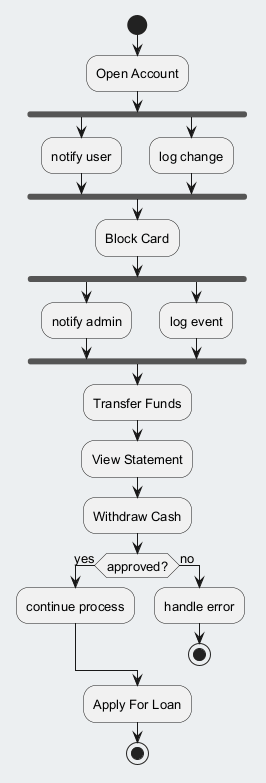

The diagram above was rendered by PlantUML. Its source (embedded in the PNG):
@startuml
skinparam backgroundColor #ECEFF1
skinparam classBackgroundColor #FFFFFF
skinparam classBorderColor #455A64
skinparam defaultFontSize 13
start
:Open Account;
fork
:notify user;
fork again
:log change;
end fork
:Block Card;
fork
:notify admin;
fork again
:log event;
end fork
:Transfer Funds;
:View Statement;
:Withdraw Cash;
if (approved?) then (yes)
:continue process;
else (no)
:handle error;
stop
endif
:Apply For Loan;
stop
@enduml